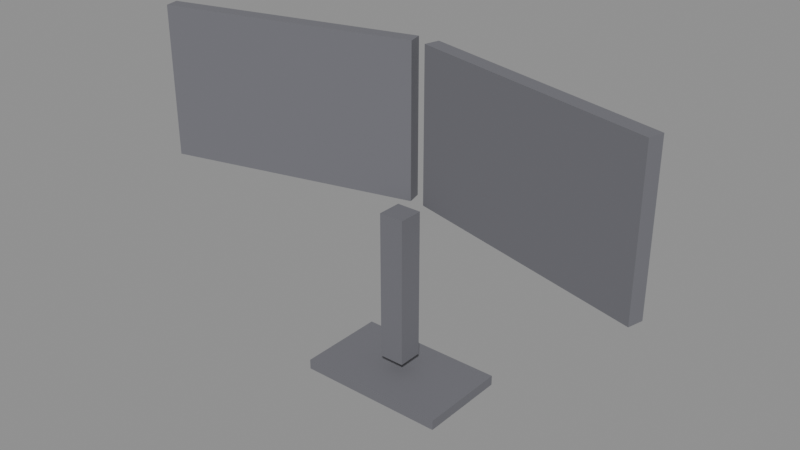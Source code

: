# Source: OFFICE_MONITOR2_v01.blend  (saved by Blender 4.2.66; exported with 4.5.12 LTS)
import bpy
from mathutils import Matrix  # noqa: F401  (used for matrix-valued properties, if any)

bpy.ops.wm.read_factory_settings(use_empty=True)
scene = bpy.context.scene
scene.name = 'Scene'

# ---- materials (node trees are filled in below, after node groups)
mat_polyroom_pbr = bpy.data.materials.new('Polyroom_PBR')

# ---- material node trees
mat_polyroom_pbr.use_nodes = True; mat_polyroom_pbr.node_tree.nodes.clear()
_N = mat_polyroom_pbr.node_tree.nodes; _L = mat_polyroom_pbr.node_tree.links
n0 = _N.new('ShaderNodeOutputMaterial'); n0.name = 'Material Output'; n0.location = (0, 0)
n1 = _N.new('ShaderNodeBsdfPrincipled'); n1.name = 'Principled BSDF'; n1.location = (0, 0)
n1.inputs[2].default_value = 0.8
n2 = _N.new('ShaderNodeVertexColor'); n2.name = 'Color Attribute'; n2.location = (0, 0)
n2.layer_name = 'Color'
_L.new(n2.outputs[0], n1.inputs[0])
_L.new(n1.outputs[0], n0.inputs[0])
n0.is_active_output = True

# ---- meshes
me_office_monitor2_v01 = bpy.data.meshes.new('OFFICE_MONITOR2_v01')
me_office_monitor2_v01.from_pydata([(-0.4985, -0.07638, 0.35), (-0.4985, -0.07638, 0.65), (-0.5059, -0.04732, 0.35), (-0.5059, -0.04732, 0.65), (-0.01406, 0.04732, 0.35), (-0.01406, 0.04732, 0.65), (-0.02148, 0.07638, 0.35), (-0.02148, 0.07638, 0.65), (-0.4789, -0.06741, 0.37), (-0.4789, -0.06741, 0.63), (-0.4868, -0.0364, 0.37), (-0.4868, -0.0364, 0.63), (-0.03319, 0.0464, 0.37), (-0.03319, 0.0464, 0.63), (-0.04111, 0.07741, 0.37), (-0.04111, 0.07741, 0.63), (0.01406, 0.04732, 0.35), (0.01406, 0.04732, 0.65), (0.02148, 0.07638, 0.35), (0.02148, 0.07638, 0.65), (0.4985, -0.07638, 0.35), (0.4985, -0.07638, 0.65), (0.5059, -0.04732, 0.35), (0.5059, -0.04732, 0.65), (0.03319, 0.0464, 0.37), (0.03319, 0.0464, 0.63), (0.04111, 0.07741, 0.37), (0.04111, 0.07741, 0.63), (0.4789, -0.06741, 0.37), (0.4789, -0.06741, 0.63), (0.4868, -0.0364, 0.37), (0.4868, -0.0364, 0.63), (-0.025, -0.025, 0.05), (-0.025, -0.025, 0.35), (-0.025, 0.025, 0.05), (-0.025, 0.025, 0.35), (0.025, -0.025, 0.05), (0.025, -0.025, 0.35), (0.025, 0.025, 0.05), (0.025, 0.025, 0.35), (-0.15, -0.09, 0.0), (-0.15, -0.09, 0.02), (-0.15, 0.09, 0.0), (-0.15, 0.09, 0.02), (0.15, -0.09, 0.0), (0.15, -0.09, 0.02), (0.15, 0.09, 0.0), (0.15, 0.09, 0.02)], [], [(0, 1, 3, 2), (2, 3, 7, 6), (6, 7, 5, 4), (4, 5, 1, 0), (2, 6, 4, 0), (7, 3, 1, 5), (8, 9, 11, 10), (10, 11, 15, 14), (14, 15, 13, 12), (12, 13, 9, 8), (10, 14, 12, 8), (15, 11, 9, 13), (16, 17, 19, 18), (18, 19, 23, 22), (22, 23, 21, 20), (20, 21, 17, 16), (18, 22, 20, 16), (23, 19, 17, 21), (24, 25, 27, 26), (26, 27, 31, 30), (30, 31, 29, 28), (28, 29, 25, 24), (26, 30, 28, 24), (31, 27, 25, 29), (32, 33, 35, 34), (34, 35, 39, 38), (38, 39, 37, 36), (36, 37, 33, 32), (34, 38, 36, 32), (39, 35, 33, 37), (40, 41, 43, 42), (42, 43, 47, 46), (46, 47, 45, 44), (44, 45, 41, 40), (42, 46, 44, 40), (47, 43, 41, 45)])
_uv = me_office_monitor2_v01.uv_layers.new(name='UVMap')
_uv.uv.foreach_set('vector', [0.718, 0.8922, 0.718, 0.6846, 0.7381, 0.6846, 0.7381, 0.8922, 0.2158, 0.3434, 0.008198, 0.3434, 0.008198, 0.008198, 0.2158, 0.008198, 0.7545, 0.8922, 0.7545, 0.6846, 0.7746, 0.6846, 0.7746, 0.8922, 0.6637, 0.3434, 0.4561, 0.3434, 0.4561, 0.008198, 0.6637, 0.008198, 0.9533, 0.3598, 0.9533, 0.7058, 0.9325, 0.7058, 0.9325, 0.3598, 0.821, 0.7058, 0.821, 0.3598, 0.8418, 0.3598, 0.8418, 0.7058, 0.1191, 0.8913, 0.1191, 0.7114, 0.1405, 0.7114, 0.1405, 0.8913, 0.4121, 0.6682, 0.2322, 0.6682, 0.2322, 0.3598, 0.4121, 0.3598, 0.08121, 0.8913, 0.08121, 0.7114, 0.1027, 0.7114, 0.1027, 0.8913, 0.8047, 0.6682, 0.6248, 0.6682, 0.6248, 0.3598, 0.8047, 0.3598, 0.8985, 0.008198, 0.8985, 0.3265, 0.8764, 0.3265, 0.8764, 0.008198, 0.9149, 0.3265, 0.9149, 0.008198, 0.9371, 0.008198, 0.9371, 0.3265, 0.008198, 0.919, 0.008198, 0.7114, 0.02831, 0.7114, 0.02831, 0.919, 0.2158, 0.695, 0.008198, 0.695, 0.008198, 0.3598, 0.2158, 0.3598, 0.04471, 0.919, 0.04471, 0.7114, 0.06482, 0.7114, 0.06482, 0.919, 0.4397, 0.3434, 0.2322, 0.3434, 0.2322, 0.008198, 0.4397, 0.008198, 0.8582, 0.7058, 0.8582, 0.3598, 0.879, 0.3598, 0.879, 0.7058, 0.9161, 0.3598, 0.9161, 0.7058, 0.8954, 0.7058, 0.8954, 0.3598, 0.8204, 0.902, 0.8204, 0.7221, 0.8418, 0.7221, 0.8418, 0.902, 0.86, 0.3166, 0.6801, 0.3166, 0.6801, 0.008198, 0.86, 0.008198, 0.1569, 0.8913, 0.1569, 0.7114, 0.1784, 0.7114, 0.1784, 0.8913, 0.6084, 0.6682, 0.4285, 0.6682, 0.4285, 0.3598, 0.6084, 0.3598, 0.9535, 0.3265, 0.9535, 0.008198, 0.9756, 0.008198, 0.9756, 0.3265, 0.9918, 0.3598, 0.9918, 0.6781, 0.9697, 0.6781, 0.9697, 0.3598, 0.514, 0.8922, 0.514, 0.6846, 0.5486, 0.6846, 0.5486, 0.8922, 0.616, 0.8922, 0.616, 0.6846, 0.6506, 0.6846, 0.6506, 0.8922, 0.565, 0.8922, 0.565, 0.6846, 0.5996, 0.6846, 0.5996, 0.8922, 0.667, 0.8922, 0.667, 0.6846, 0.7016, 0.6846, 0.7016, 0.8922, 0.1158, 0.9423, 0.08121, 0.9423, 0.08121, 0.9077, 0.1158, 0.9077, 0.1668, 0.9423, 0.1322, 0.9423, 0.1322, 0.9077, 0.1668, 0.9077, 0.879, 0.8467, 0.8651, 0.8467, 0.8651, 0.7221, 0.879, 0.7221, 0.9092, 0.9297, 0.8954, 0.9297, 0.8954, 0.7221, 0.9092, 0.7221, 0.9394, 0.8467, 0.9256, 0.8467, 0.9256, 0.7221, 0.9394, 0.7221, 0.2086, 0.919, 0.1948, 0.919, 0.1948, 0.7114, 0.2086, 0.7114, 0.2322, 0.8922, 0.2322, 0.6846, 0.3567, 0.6846, 0.3567, 0.8922, 0.4977, 0.6846, 0.4977, 0.8922, 0.3731, 0.8922, 0.3731, 0.6846])
_ca = me_office_monitor2_v01.color_attributes.new('Color', 'FLOAT_COLOR', 'POINT')
_ca.data.foreach_set('color', [0.16, 0.16, 0.18, 1.0, 0.16, 0.16, 0.18, 1.0, 0.16, 0.16, 0.18, 1.0, 0.16, 0.16, 0.18, 1.0, 0.16, 0.16, 0.18, 1.0, 0.16, 0.16, 0.18, 1.0, 0.16, 0.16, 0.18, 1.0, 0.16, 0.16, 0.18, 1.0, 0.1, 0.16, 0.3, 1.0, 0.1, 0.16, 0.3, 1.0, 0.1, 0.16, 0.3, 1.0, 0.1, 0.16, 0.3, 1.0, 0.1, 0.16, 0.3, 1.0, 0.1, 0.16, 0.3, 1.0, 0.1, 0.16, 0.3, 1.0, 0.1, 0.16, 0.3, 1.0, 0.16, 0.16, 0.18, 1.0, 0.16, 0.16, 0.18, 1.0, 0.16, 0.16, 0.18, 1.0, 0.16, 0.16, 0.18, 1.0, 0.16, 0.16, 0.18, 1.0, 0.16, 0.16, 0.18, 1.0, 0.16, 0.16, 0.18, 1.0, 0.16, 0.16, 0.18, 1.0, 0.1, 0.16, 0.3, 1.0, 0.1, 0.16, 0.3, 1.0, 0.1, 0.16, 0.3, 1.0, 0.1, 0.16, 0.3, 1.0, 0.1, 0.16, 0.3, 1.0, 0.1, 0.16, 0.3, 1.0, 0.1, 0.16, 0.3, 1.0, 0.1, 0.16, 0.3, 1.0, 0.16, 0.16, 0.18, 1.0, 0.16, 0.16, 0.18, 1.0, 0.16, 0.16, 0.18, 1.0, 0.16, 0.16, 0.18, 1.0, 0.16, 0.16, 0.18, 1.0, 0.16, 0.16, 0.18, 1.0, 0.16, 0.16, 0.18, 1.0, 0.16, 0.16, 0.18, 1.0, 0.16, 0.16, 0.18, 1.0, 0.16, 0.16, 0.18, 1.0, 0.16, 0.16, 0.18, 1.0, 0.16, 0.16, 0.18, 1.0, 0.16, 0.16, 0.18, 1.0, 0.16, 0.16, 0.18, 1.0, 0.16, 0.16, 0.18, 1.0, 0.16, 0.16, 0.18, 1.0])
me_office_monitor2_v01.materials.append(mat_polyroom_pbr)
me_office_monitor2_v01.update()

# ---- objects
ob_office_monitor2_v01 = bpy.data.objects.new('OFFICE_MONITOR2_v01', me_office_monitor2_v01)

# ---- transforms, parenting, visibility, modifiers, constraints
ob_office_monitor2_v01.location = (0.0, 0.0, 0.0)

# ---- collection membership
scene.collection.objects.link(ob_office_monitor2_v01)

# ---- scene / render settings (as saved in the file)
scene.frame_start = 1; scene.frame_end = 250; scene.frame_set(1)
scene.render.engine = 'BLENDER_EEVEE_NEXT'
bpy.context.view_layer.update()

# ---- added for rendering (the .blend has no active camera and no usable light): camera, sun + grey world if the file has none
cam_auto = bpy.data.cameras.new('AutoCamera')
cam_auto.lens = 50.0
cam_auto.sensor_width = 36.0
cam_auto.clip_end = 1000.0
ob_auto_camera = bpy.data.objects.new('AutoCamera', cam_auto)
scene.collection.objects.link(ob_auto_camera)
ob_auto_camera.location = (1.12513, -1.35015, 1.2251)
ob_auto_camera.rotation_euler = (1.09748, -7.21219e-08, 0.694738)
scene.camera = ob_auto_camera
light_auto_sun = bpy.data.lights.new('AutoSun', 'SUN')
light_auto_sun.energy = 3.0
light_auto_sun.angle = 0.0523599
ob_auto_sun = bpy.data.objects.new('AutoSun', light_auto_sun)
scene.collection.objects.link(ob_auto_sun)
ob_auto_sun.rotation_euler = (0.872665, 0.174533, 0.523599)
if scene.world is None:
    world_auto = bpy.data.worlds.new('AutoWorld')
    world_auto.color = (0.3, 0.3, 0.3)
    scene.world = world_auto
bpy.context.view_layer.update()
